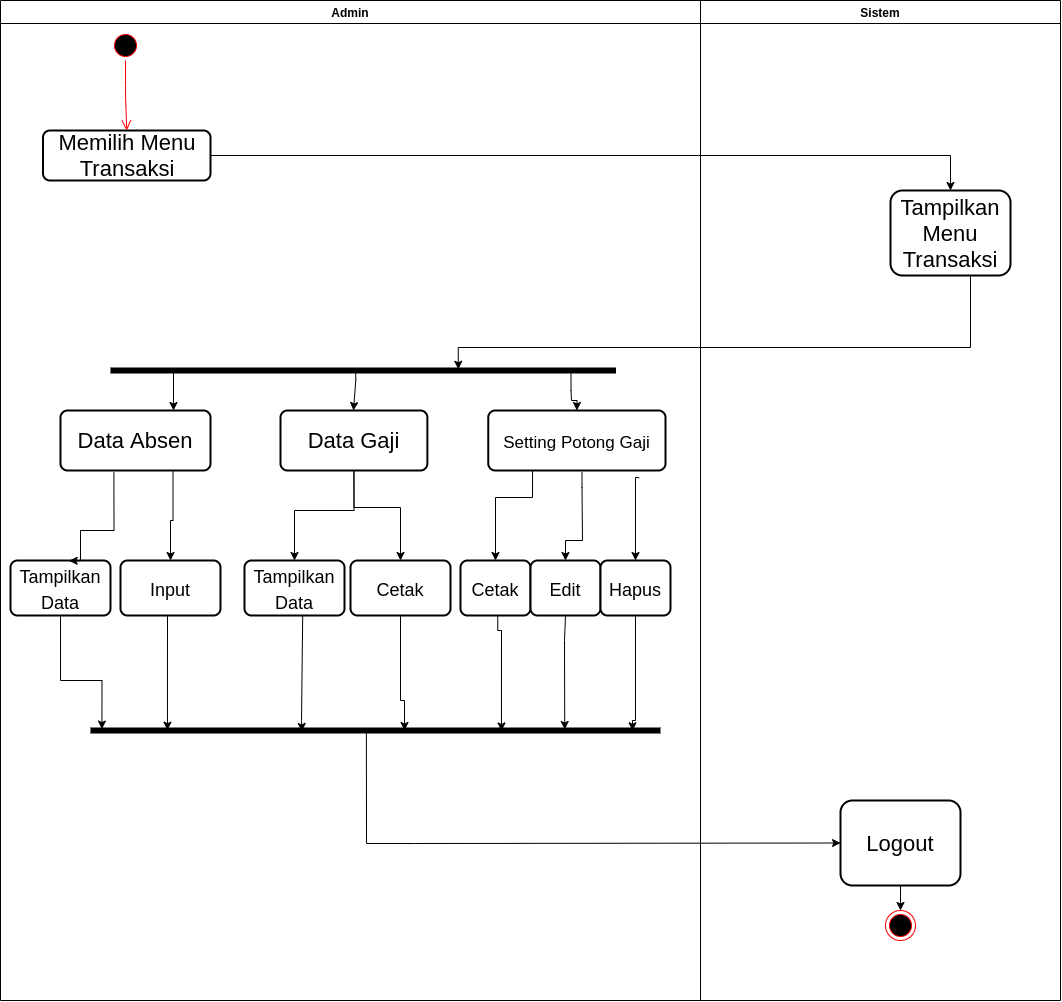

The diagram above was exported from draw.io. Its source (the exported page's mxGraphModel, read from the mxfile embedded in the PNG):
<mxGraphModel dx="1990" dy="1155" grid="1" gridSize="10" guides="1" tooltips="1" connect="1" arrows="1" fold="1" page="1" pageScale="1" pageWidth="827" pageHeight="1169" math="0" shadow="0">
  <root>
    <mxCell id="0" />
    <mxCell id="1" parent="0" />
    <mxCell id="1JCNtAXwTIgcMoC_0Gkh-1" value="Admin" style="swimlane;fontSize=12;" parent="1" vertex="1">
      <mxGeometry x="70" y="40" width="700" height="1000" as="geometry" />
    </mxCell>
    <mxCell id="1JCNtAXwTIgcMoC_0Gkh-2" value="" style="ellipse;html=1;shape=startState;fillColor=#000000;strokeColor=#ff0000;" parent="1JCNtAXwTIgcMoC_0Gkh-1" vertex="1">
      <mxGeometry x="110" y="30" width="30" height="30" as="geometry" />
    </mxCell>
    <mxCell id="1JCNtAXwTIgcMoC_0Gkh-4" value="Memilih Menu Transaksi" style="rounded=1;whiteSpace=wrap;html=1;absoluteArcSize=1;arcSize=14;strokeWidth=2;fontSize=22;" parent="1JCNtAXwTIgcMoC_0Gkh-1" vertex="1">
      <mxGeometry x="42.5" y="130" width="167.5" height="50" as="geometry" />
    </mxCell>
    <mxCell id="1JCNtAXwTIgcMoC_0Gkh-3" value="" style="edgeStyle=orthogonalEdgeStyle;html=1;verticalAlign=bottom;endArrow=open;endSize=8;strokeColor=#ff0000;entryX=0.5;entryY=0;entryDx=0;entryDy=0;" parent="1JCNtAXwTIgcMoC_0Gkh-1" source="1JCNtAXwTIgcMoC_0Gkh-2" target="1JCNtAXwTIgcMoC_0Gkh-4" edge="1">
      <mxGeometry relative="1" as="geometry">
        <mxPoint x="125" y="120" as="targetPoint" />
      </mxGeometry>
    </mxCell>
    <mxCell id="1JCNtAXwTIgcMoC_0Gkh-45" value="Data Absen" style="rounded=1;whiteSpace=wrap;html=1;absoluteArcSize=1;arcSize=14;strokeWidth=2;fontSize=22;" parent="1JCNtAXwTIgcMoC_0Gkh-1" vertex="1">
      <mxGeometry x="60" y="410" width="150" height="60" as="geometry" />
    </mxCell>
    <mxCell id="1JCNtAXwTIgcMoC_0Gkh-57" value="&lt;font style=&quot;font-size: 18px&quot;&gt;Tampilkan Data&lt;/font&gt;" style="rounded=1;whiteSpace=wrap;html=1;absoluteArcSize=1;arcSize=14;strokeWidth=2;fontSize=22;" parent="1JCNtAXwTIgcMoC_0Gkh-1" vertex="1">
      <mxGeometry x="10" y="560" width="100" height="55" as="geometry" />
    </mxCell>
    <mxCell id="1JCNtAXwTIgcMoC_0Gkh-71" value="&lt;font style=&quot;font-size: 17px&quot;&gt;Setting Potong Gaji&lt;/font&gt;" style="rounded=1;whiteSpace=wrap;html=1;absoluteArcSize=1;arcSize=14;strokeWidth=2;fontSize=22;" parent="1JCNtAXwTIgcMoC_0Gkh-1" vertex="1">
      <mxGeometry x="487.75" y="410" width="177.25" height="60" as="geometry" />
    </mxCell>
    <mxCell id="1JCNtAXwTIgcMoC_0Gkh-37" value="" style="shape=line;html=1;strokeWidth=6;fontSize=22;rotation=0;" parent="1JCNtAXwTIgcMoC_0Gkh-1" vertex="1">
      <mxGeometry x="110" y="360" width="505.5" height="20" as="geometry" />
    </mxCell>
    <mxCell id="1JCNtAXwTIgcMoC_0Gkh-46" value="Data Gaji" style="rounded=1;whiteSpace=wrap;html=1;absoluteArcSize=1;arcSize=14;strokeWidth=2;fontSize=22;" parent="1JCNtAXwTIgcMoC_0Gkh-1" vertex="1">
      <mxGeometry x="280" y="410" width="146.87" height="60" as="geometry" />
    </mxCell>
    <mxCell id="-Ej_tr_nQGyoBEjPbGOG-20" value="&lt;font style=&quot;font-size: 18px&quot;&gt;Input&lt;/font&gt;" style="rounded=1;whiteSpace=wrap;html=1;absoluteArcSize=1;arcSize=14;strokeWidth=2;fontSize=22;" vertex="1" parent="1JCNtAXwTIgcMoC_0Gkh-1">
      <mxGeometry x="120" y="560" width="100" height="55" as="geometry" />
    </mxCell>
    <mxCell id="-Ej_tr_nQGyoBEjPbGOG-21" value="&lt;font style=&quot;font-size: 18px&quot;&gt;Tampilkan Data&lt;/font&gt;" style="rounded=1;whiteSpace=wrap;html=1;absoluteArcSize=1;arcSize=14;strokeWidth=2;fontSize=22;" vertex="1" parent="1JCNtAXwTIgcMoC_0Gkh-1">
      <mxGeometry x="244" y="560" width="100" height="55" as="geometry" />
    </mxCell>
    <mxCell id="-Ej_tr_nQGyoBEjPbGOG-22" value="&lt;font style=&quot;font-size: 18px&quot;&gt;Cetak&lt;/font&gt;" style="rounded=1;whiteSpace=wrap;html=1;absoluteArcSize=1;arcSize=14;strokeWidth=2;fontSize=22;" vertex="1" parent="1JCNtAXwTIgcMoC_0Gkh-1">
      <mxGeometry x="350" y="560" width="100" height="55" as="geometry" />
    </mxCell>
    <mxCell id="-Ej_tr_nQGyoBEjPbGOG-23" value="&lt;font style=&quot;font-size: 18px&quot;&gt;Cetak&lt;/font&gt;" style="rounded=1;whiteSpace=wrap;html=1;absoluteArcSize=1;arcSize=14;strokeWidth=2;fontSize=22;" vertex="1" parent="1JCNtAXwTIgcMoC_0Gkh-1">
      <mxGeometry x="460" y="560" width="70" height="55" as="geometry" />
    </mxCell>
    <mxCell id="-Ej_tr_nQGyoBEjPbGOG-24" value="&lt;font style=&quot;font-size: 18px&quot;&gt;Edit&lt;/font&gt;" style="rounded=1;whiteSpace=wrap;html=1;absoluteArcSize=1;arcSize=14;strokeWidth=2;fontSize=22;" vertex="1" parent="1JCNtAXwTIgcMoC_0Gkh-1">
      <mxGeometry x="530" y="560" width="70" height="55" as="geometry" />
    </mxCell>
    <mxCell id="-Ej_tr_nQGyoBEjPbGOG-25" value="&lt;font style=&quot;font-size: 18px&quot;&gt;Hapus&lt;/font&gt;" style="rounded=1;whiteSpace=wrap;html=1;absoluteArcSize=1;arcSize=14;strokeWidth=2;fontSize=22;" vertex="1" parent="1JCNtAXwTIgcMoC_0Gkh-1">
      <mxGeometry x="600" y="560" width="70" height="55" as="geometry" />
    </mxCell>
    <mxCell id="1JCNtAXwTIgcMoC_0Gkh-76" style="edgeStyle=orthogonalEdgeStyle;rounded=0;orthogonalLoop=1;jettySize=auto;html=1;fontSize=18;exitX=0.852;exitY=1.119;exitDx=0;exitDy=0;exitPerimeter=0;entryX=0.5;entryY=0;entryDx=0;entryDy=0;" parent="1JCNtAXwTIgcMoC_0Gkh-1" source="1JCNtAXwTIgcMoC_0Gkh-71" target="-Ej_tr_nQGyoBEjPbGOG-25" edge="1">
      <mxGeometry relative="1" as="geometry">
        <Array as="points">
          <mxPoint x="635" y="477" />
        </Array>
        <mxPoint x="565.06" y="874.3399999999999" as="sourcePoint" />
        <mxPoint x="560" y="740" as="targetPoint" />
      </mxGeometry>
    </mxCell>
    <mxCell id="-Ej_tr_nQGyoBEjPbGOG-43" style="edgeStyle=orthogonalEdgeStyle;rounded=0;orthogonalLoop=1;jettySize=auto;html=1;fontSize=18;exitX=0.529;exitY=1.024;exitDx=0;exitDy=0;exitPerimeter=0;entryX=0.5;entryY=0;entryDx=0;entryDy=0;" edge="1" parent="1JCNtAXwTIgcMoC_0Gkh-1" source="1JCNtAXwTIgcMoC_0Gkh-71" target="-Ej_tr_nQGyoBEjPbGOG-24">
      <mxGeometry relative="1" as="geometry">
        <Array as="points">
          <mxPoint x="582" y="487" />
          <mxPoint x="582" y="487" />
          <mxPoint x="582" y="540" />
          <mxPoint x="565" y="540" />
        </Array>
        <mxPoint x="718.767" y="527.1399999999999" as="sourcePoint" />
        <mxPoint x="715" y="610" as="targetPoint" />
      </mxGeometry>
    </mxCell>
    <mxCell id="-Ej_tr_nQGyoBEjPbGOG-44" style="edgeStyle=orthogonalEdgeStyle;rounded=0;orthogonalLoop=1;jettySize=auto;html=1;fontSize=18;exitX=0.25;exitY=1;exitDx=0;exitDy=0;entryX=0.5;entryY=0;entryDx=0;entryDy=0;" edge="1" parent="1JCNtAXwTIgcMoC_0Gkh-1" source="1JCNtAXwTIgcMoC_0Gkh-71" target="-Ej_tr_nQGyoBEjPbGOG-23">
      <mxGeometry relative="1" as="geometry">
        <Array as="points">
          <mxPoint x="532" y="497" />
          <mxPoint x="495" y="497" />
        </Array>
        <mxPoint x="661.5152499999999" y="521.44" as="sourcePoint" />
        <mxPoint x="645" y="610" as="targetPoint" />
      </mxGeometry>
    </mxCell>
    <mxCell id="-Ej_tr_nQGyoBEjPbGOG-45" style="edgeStyle=orthogonalEdgeStyle;rounded=0;orthogonalLoop=1;jettySize=auto;html=1;fontSize=18;exitX=0.5;exitY=1;exitDx=0;exitDy=0;entryX=0.5;entryY=0;entryDx=0;entryDy=0;" edge="1" parent="1JCNtAXwTIgcMoC_0Gkh-1" source="1JCNtAXwTIgcMoC_0Gkh-46" target="-Ej_tr_nQGyoBEjPbGOG-22">
      <mxGeometry relative="1" as="geometry">
        <Array as="points">
          <mxPoint x="353" y="507" />
          <mxPoint x="400" y="507" />
        </Array>
        <mxPoint x="612.0625" y="520" as="sourcePoint" />
        <mxPoint x="575" y="610" as="targetPoint" />
      </mxGeometry>
    </mxCell>
    <mxCell id="-Ej_tr_nQGyoBEjPbGOG-46" style="edgeStyle=orthogonalEdgeStyle;rounded=0;orthogonalLoop=1;jettySize=auto;html=1;fontSize=18;exitX=0.5;exitY=1;exitDx=0;exitDy=0;entryX=0.5;entryY=0;entryDx=0;entryDy=0;" edge="1" parent="1JCNtAXwTIgcMoC_0Gkh-1" source="1JCNtAXwTIgcMoC_0Gkh-46" target="-Ej_tr_nQGyoBEjPbGOG-21">
      <mxGeometry relative="1" as="geometry">
        <Array as="points">
          <mxPoint x="353" y="510" />
          <mxPoint x="294" y="510" />
        </Array>
        <mxPoint x="433.43499999999995" y="520" as="sourcePoint" />
        <mxPoint x="480" y="610" as="targetPoint" />
      </mxGeometry>
    </mxCell>
    <mxCell id="-Ej_tr_nQGyoBEjPbGOG-47" style="edgeStyle=orthogonalEdgeStyle;rounded=0;orthogonalLoop=1;jettySize=auto;html=1;fontSize=18;exitX=0.75;exitY=1;exitDx=0;exitDy=0;entryX=0.5;entryY=0;entryDx=0;entryDy=0;" edge="1" parent="1JCNtAXwTIgcMoC_0Gkh-1" source="1JCNtAXwTIgcMoC_0Gkh-45" target="-Ej_tr_nQGyoBEjPbGOG-20">
      <mxGeometry relative="1" as="geometry">
        <Array as="points">
          <mxPoint x="173" y="520" />
          <mxPoint x="170" y="520" />
        </Array>
        <mxPoint x="433.43499999999995" y="520" as="sourcePoint" />
        <mxPoint x="374" y="610" as="targetPoint" />
      </mxGeometry>
    </mxCell>
    <mxCell id="-Ej_tr_nQGyoBEjPbGOG-48" style="edgeStyle=orthogonalEdgeStyle;rounded=0;orthogonalLoop=1;jettySize=auto;html=1;fontSize=18;exitX=0.356;exitY=1.034;exitDx=0;exitDy=0;entryX=0.586;entryY=0.006;entryDx=0;entryDy=0;exitPerimeter=0;entryPerimeter=0;" edge="1" parent="1JCNtAXwTIgcMoC_0Gkh-1" source="1JCNtAXwTIgcMoC_0Gkh-45" target="1JCNtAXwTIgcMoC_0Gkh-57">
      <mxGeometry relative="1" as="geometry">
        <Array as="points">
          <mxPoint x="113" y="530" />
          <mxPoint x="80" y="530" />
          <mxPoint x="80" y="560" />
        </Array>
        <mxPoint x="252.5" y="520" as="sourcePoint" />
        <mxPoint x="250" y="610" as="targetPoint" />
      </mxGeometry>
    </mxCell>
    <mxCell id="-Ej_tr_nQGyoBEjPbGOG-49" style="edgeStyle=orthogonalEdgeStyle;rounded=0;orthogonalLoop=1;jettySize=auto;html=1;fontSize=18;exitX=0.25;exitY=0.5;exitDx=0;exitDy=0;entryX=0.75;entryY=0;entryDx=0;entryDy=0;exitPerimeter=0;" edge="1" parent="1JCNtAXwTIgcMoC_0Gkh-1" source="1JCNtAXwTIgcMoC_0Gkh-37" target="1JCNtAXwTIgcMoC_0Gkh-45">
      <mxGeometry relative="1" as="geometry">
        <Array as="points">
          <mxPoint x="173" y="370" />
          <mxPoint x="173" y="410" />
        </Array>
        <mxPoint x="182.5" y="480" as="sourcePoint" />
        <mxPoint x="180" y="570" as="targetPoint" />
      </mxGeometry>
    </mxCell>
    <mxCell id="-Ej_tr_nQGyoBEjPbGOG-50" style="edgeStyle=orthogonalEdgeStyle;rounded=0;orthogonalLoop=1;jettySize=auto;html=1;fontSize=18;exitX=0.485;exitY=0.53;exitDx=0;exitDy=0;entryX=0.5;entryY=0;entryDx=0;entryDy=0;exitPerimeter=0;" edge="1" parent="1JCNtAXwTIgcMoC_0Gkh-1" source="1JCNtAXwTIgcMoC_0Gkh-37" target="1JCNtAXwTIgcMoC_0Gkh-46">
      <mxGeometry relative="1" as="geometry">
        <Array as="points">
          <mxPoint x="355" y="380" />
          <mxPoint x="353" y="380" />
          <mxPoint x="353" y="410" />
        </Array>
        <mxPoint x="316.375" y="420" as="sourcePoint" />
        <mxPoint x="252.5" y="460" as="targetPoint" />
      </mxGeometry>
    </mxCell>
    <mxCell id="-Ej_tr_nQGyoBEjPbGOG-51" style="edgeStyle=orthogonalEdgeStyle;rounded=0;orthogonalLoop=1;jettySize=auto;html=1;fontSize=18;exitX=0.911;exitY=0.57;exitDx=0;exitDy=0;entryX=0.5;entryY=0;entryDx=0;entryDy=0;exitPerimeter=0;" edge="1" parent="1JCNtAXwTIgcMoC_0Gkh-1" source="1JCNtAXwTIgcMoC_0Gkh-37" target="1JCNtAXwTIgcMoC_0Gkh-71">
      <mxGeometry relative="1" as="geometry">
        <Array as="points">
          <mxPoint x="571" y="390" />
          <mxPoint x="571" y="390" />
          <mxPoint x="571" y="400" />
          <mxPoint x="576" y="400" />
        </Array>
        <mxPoint x="435.1674999999999" y="420.6" as="sourcePoint" />
        <mxPoint x="433.43500000000006" y="460" as="targetPoint" />
      </mxGeometry>
    </mxCell>
    <mxCell id="1JCNtAXwTIgcMoC_0Gkh-7" value="Sistem" style="swimlane;" parent="1" vertex="1">
      <mxGeometry x="770" y="40" width="360" height="1000" as="geometry" />
    </mxCell>
    <mxCell id="1JCNtAXwTIgcMoC_0Gkh-16" value="Tampilkan Menu Transaksi" style="rounded=1;whiteSpace=wrap;html=1;fontSize=22;strokeWidth=2;arcSize=14;" parent="1JCNtAXwTIgcMoC_0Gkh-7" vertex="1">
      <mxGeometry x="190" y="190" width="120" height="85" as="geometry" />
    </mxCell>
    <mxCell id="1JCNtAXwTIgcMoC_0Gkh-69" style="edgeStyle=orthogonalEdgeStyle;rounded=0;orthogonalLoop=1;jettySize=auto;html=1;entryX=0.5;entryY=0;entryDx=0;entryDy=0;fontSize=12;" parent="1JCNtAXwTIgcMoC_0Gkh-7" source="1JCNtAXwTIgcMoC_0Gkh-66" target="1JCNtAXwTIgcMoC_0Gkh-68" edge="1">
      <mxGeometry relative="1" as="geometry" />
    </mxCell>
    <mxCell id="1JCNtAXwTIgcMoC_0Gkh-66" value="Logout" style="rounded=1;whiteSpace=wrap;html=1;fontSize=22;strokeWidth=2;arcSize=14;" parent="1JCNtAXwTIgcMoC_0Gkh-7" vertex="1">
      <mxGeometry x="140" y="800" width="120" height="85" as="geometry" />
    </mxCell>
    <mxCell id="1JCNtAXwTIgcMoC_0Gkh-68" value="" style="ellipse;html=1;shape=endState;fillColor=#000000;strokeColor=#ff0000;fontSize=12;" parent="1JCNtAXwTIgcMoC_0Gkh-7" vertex="1">
      <mxGeometry x="185" y="910" width="30" height="30" as="geometry" />
    </mxCell>
    <mxCell id="1JCNtAXwTIgcMoC_0Gkh-17" value="" style="edgeStyle=orthogonalEdgeStyle;rounded=0;orthogonalLoop=1;jettySize=auto;html=1;fontSize=22;" parent="1" source="1JCNtAXwTIgcMoC_0Gkh-4" target="1JCNtAXwTIgcMoC_0Gkh-16" edge="1">
      <mxGeometry relative="1" as="geometry" />
    </mxCell>
    <mxCell id="1JCNtAXwTIgcMoC_0Gkh-40" style="edgeStyle=orthogonalEdgeStyle;rounded=0;orthogonalLoop=1;jettySize=auto;html=1;fontSize=22;entryX=0.688;entryY=0.438;entryDx=0;entryDy=0;entryPerimeter=0;" parent="1" source="1JCNtAXwTIgcMoC_0Gkh-16" target="1JCNtAXwTIgcMoC_0Gkh-37" edge="1">
      <mxGeometry relative="1" as="geometry">
        <mxPoint x="810" y="310" as="targetPoint" />
        <Array as="points">
          <mxPoint x="1040" y="387" />
        </Array>
      </mxGeometry>
    </mxCell>
    <mxCell id="1JCNtAXwTIgcMoC_0Gkh-62" value="" style="shape=line;html=1;strokeWidth=6;fontSize=22;rotation=0;" parent="1" vertex="1">
      <mxGeometry x="160" y="760" width="570" height="20" as="geometry" />
    </mxCell>
    <mxCell id="-Ej_tr_nQGyoBEjPbGOG-54" style="edgeStyle=orthogonalEdgeStyle;rounded=0;orthogonalLoop=1;jettySize=auto;html=1;fontSize=18;exitX=0.5;exitY=1;exitDx=0;exitDy=0;entryX=0.02;entryY=0.429;entryDx=0;entryDy=0;entryPerimeter=0;" edge="1" parent="1" source="1JCNtAXwTIgcMoC_0Gkh-57" target="1JCNtAXwTIgcMoC_0Gkh-62">
      <mxGeometry relative="1" as="geometry">
        <Array as="points">
          <mxPoint x="130" y="720" />
          <mxPoint x="171" y="720" />
        </Array>
        <mxPoint x="263.4000000000001" y="562.04" as="sourcePoint" />
        <mxPoint x="218.5999999999999" y="650.3300000000002" as="targetPoint" />
      </mxGeometry>
    </mxCell>
    <mxCell id="-Ej_tr_nQGyoBEjPbGOG-56" style="edgeStyle=orthogonalEdgeStyle;rounded=0;orthogonalLoop=1;jettySize=auto;html=1;fontSize=18;exitX=0.5;exitY=1;exitDx=0;exitDy=0;entryX=0.135;entryY=0.486;entryDx=0;entryDy=0;entryPerimeter=0;" edge="1" parent="1" source="-Ej_tr_nQGyoBEjPbGOG-20" target="1JCNtAXwTIgcMoC_0Gkh-62">
      <mxGeometry relative="1" as="geometry">
        <Array as="points">
          <mxPoint x="237" y="655" />
        </Array>
        <mxPoint x="140" y="665" as="sourcePoint" />
        <mxPoint x="181.39999999999998" y="778.5800000000002" as="targetPoint" />
      </mxGeometry>
    </mxCell>
    <mxCell id="-Ej_tr_nQGyoBEjPbGOG-57" style="edgeStyle=orthogonalEdgeStyle;rounded=0;orthogonalLoop=1;jettySize=auto;html=1;fontSize=18;exitX=0.582;exitY=0.997;exitDx=0;exitDy=0;entryX=0.371;entryY=0.548;entryDx=0;entryDy=0;entryPerimeter=0;exitPerimeter=0;" edge="1" parent="1" source="-Ej_tr_nQGyoBEjPbGOG-21" target="1JCNtAXwTIgcMoC_0Gkh-62">
      <mxGeometry relative="1" as="geometry">
        <Array as="points">
          <mxPoint x="371" y="655" />
          <mxPoint x="371" y="760" />
          <mxPoint x="372" y="760" />
        </Array>
        <mxPoint x="250" y="665" as="sourcePoint" />
        <mxPoint x="246.94999999999993" y="779.72" as="targetPoint" />
      </mxGeometry>
    </mxCell>
    <mxCell id="-Ej_tr_nQGyoBEjPbGOG-58" style="edgeStyle=orthogonalEdgeStyle;rounded=0;orthogonalLoop=1;jettySize=auto;html=1;fontSize=18;exitX=0.5;exitY=1;exitDx=0;exitDy=0;" edge="1" parent="1" source="-Ej_tr_nQGyoBEjPbGOG-22">
      <mxGeometry relative="1" as="geometry">
        <Array as="points">
          <mxPoint x="470" y="740" />
          <mxPoint x="474" y="740" />
        </Array>
        <mxPoint x="382.1999999999998" y="664.835" as="sourcePoint" />
        <mxPoint x="474" y="770" as="targetPoint" />
      </mxGeometry>
    </mxCell>
    <mxCell id="-Ej_tr_nQGyoBEjPbGOG-59" style="edgeStyle=orthogonalEdgeStyle;rounded=0;orthogonalLoop=1;jettySize=auto;html=1;fontSize=18;exitX=0.532;exitY=0.996;exitDx=0;exitDy=0;exitPerimeter=0;entryX=0.721;entryY=0.524;entryDx=0;entryDy=0;entryPerimeter=0;" edge="1" parent="1" source="-Ej_tr_nQGyoBEjPbGOG-23" target="1JCNtAXwTIgcMoC_0Gkh-62">
      <mxGeometry relative="1" as="geometry">
        <Array as="points">
          <mxPoint x="567" y="670" />
          <mxPoint x="571" y="670" />
        </Array>
        <mxPoint x="571.1999999999999" y="650.0350000000001" as="sourcePoint" />
        <mxPoint x="570" y="766" as="targetPoint" />
      </mxGeometry>
    </mxCell>
    <mxCell id="-Ej_tr_nQGyoBEjPbGOG-60" style="edgeStyle=orthogonalEdgeStyle;rounded=0;orthogonalLoop=1;jettySize=auto;html=1;fontSize=18;exitX=0.5;exitY=1;exitDx=0;exitDy=0;entryX=0.832;entryY=0.45;entryDx=0;entryDy=0;entryPerimeter=0;" edge="1" parent="1" source="-Ej_tr_nQGyoBEjPbGOG-24" target="1JCNtAXwTIgcMoC_0Gkh-62">
      <mxGeometry relative="1" as="geometry">
        <Array as="points">
          <mxPoint x="634" y="655" />
          <mxPoint x="634" y="680" />
        </Array>
        <mxPoint x="577.24" y="664.78" as="sourcePoint" />
        <mxPoint x="580.97" y="780.4799999999999" as="targetPoint" />
      </mxGeometry>
    </mxCell>
    <mxCell id="-Ej_tr_nQGyoBEjPbGOG-86" style="edgeStyle=orthogonalEdgeStyle;rounded=0;orthogonalLoop=1;jettySize=auto;html=1;fontSize=18;exitX=0.5;exitY=1;exitDx=0;exitDy=0;entryX=0.951;entryY=0.514;entryDx=0;entryDy=0;entryPerimeter=0;" edge="1" parent="1" source="-Ej_tr_nQGyoBEjPbGOG-25" target="1JCNtAXwTIgcMoC_0Gkh-62">
      <mxGeometry relative="1" as="geometry">
        <Array as="points">
          <mxPoint x="705" y="760" />
          <mxPoint x="702" y="760" />
        </Array>
        <mxPoint x="645" y="665" as="sourcePoint" />
        <mxPoint x="644.24" y="779" as="targetPoint" />
      </mxGeometry>
    </mxCell>
    <mxCell id="-Ej_tr_nQGyoBEjPbGOG-87" style="edgeStyle=orthogonalEdgeStyle;rounded=0;orthogonalLoop=1;jettySize=auto;html=1;fontSize=18;exitX=0.484;exitY=0.429;exitDx=0;exitDy=0;exitPerimeter=0;entryX=0;entryY=0.5;entryDx=0;entryDy=0;" edge="1" parent="1" source="1JCNtAXwTIgcMoC_0Gkh-62" target="1JCNtAXwTIgcMoC_0Gkh-66">
      <mxGeometry relative="1" as="geometry">
        <Array as="points">
          <mxPoint x="436" y="883" />
          <mxPoint x="484" y="883" />
        </Array>
        <mxPoint x="480" y="665" as="sourcePoint" />
        <mxPoint x="484" y="920" as="targetPoint" />
      </mxGeometry>
    </mxCell>
  </root>
</mxGraphModel>